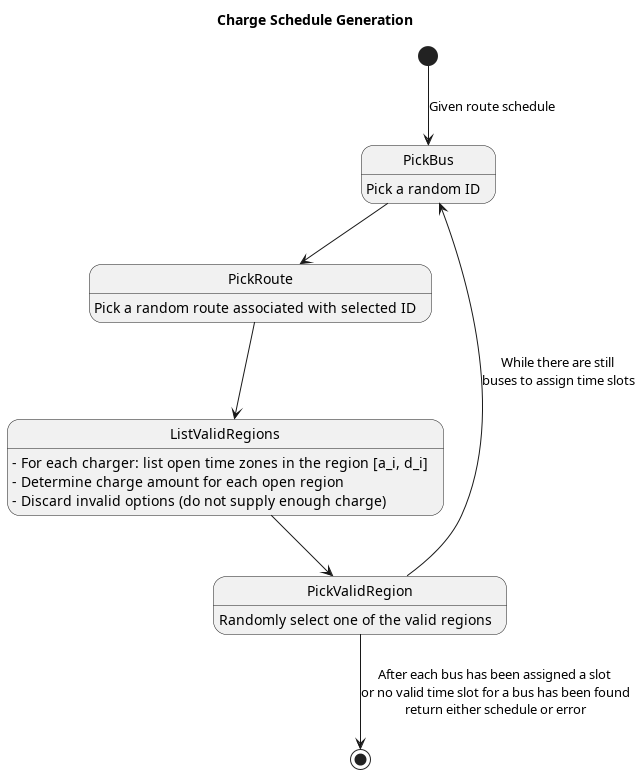

The diagram above was rendered by PlantUML. Its source (embedded in the PNG):
@startuml

title Charge Schedule Generation

[*] --> PickBus : Given route schedule
PickBus : Pick a random ID

PickBus --> PickRoute
PickRoute : Pick a random route associated with selected ID

PickRoute --> ListValidRegions
ListValidRegions : - For each charger: list open time zones in the region [a_i, d_i]
ListValidRegions : - Determine charge amount for each open region
ListValidRegions : - Discard invalid options (do not supply enough charge)

ListValidRegions --> PickValidRegion
PickValidRegion : Randomly select one of the valid regions

PickValidRegion --> PickBus : While there are still \nbuses to assign time slots
PickValidRegion --> [*] : After each bus has been assigned a slot \nor no valid time slot for a bus has been found\nreturn either schedule or error

@enduml